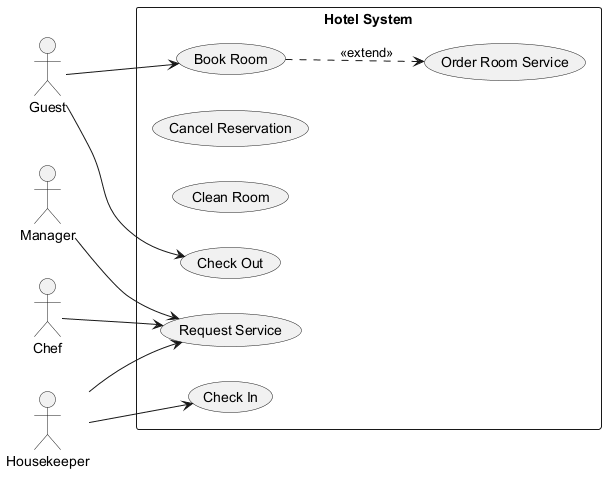

The diagram above was rendered by PlantUML. Its source (embedded in the PNG):
@startuml

left to right direction
actor "Guest" as G
actor "Manager" as M
actor "Housekeeper" as H
actor "Chef" as C
rectangle "Hotel System" {
  usecase "Request Service" as UC_RequestService
  usecase "Cancel Reservation" as UC_CancelReservation
  usecase "Order Room Service" as UC_OrderRoomService
  usecase "Clean Room" as UC_CleanRoom
  usecase "Book Room" as UC_BookRoom
  usecase "Check Out" as UC_CheckOut
  usecase "Check In" as UC_CheckIn
}
G --> UC_BookRoom
G --> UC_CheckOut
M --> UC_RequestService
H --> UC_RequestService
H --> UC_CheckIn
C --> UC_RequestService
UC_BookRoom ..> UC_OrderRoomService : <<extend>>
@enduml